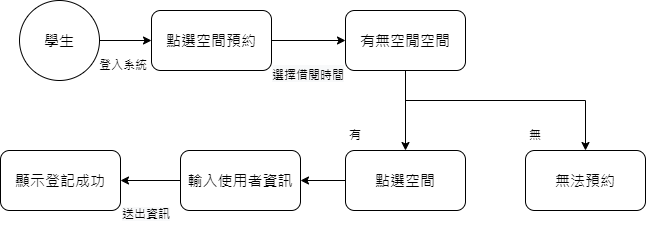

The diagram above was exported from draw.io. Its source (the exported page's mxGraphModel, read from the mxfile embedded in the PNG):
<mxGraphModel dx="1278" dy="539" grid="1" gridSize="10" guides="1" tooltips="1" connect="1" arrows="1" fold="1" page="1" pageScale="1" pageWidth="827" pageHeight="1169" math="0" shadow="0">
  <root>
    <mxCell id="0" />
    <mxCell id="1" parent="0" />
    <mxCell id="r7wQznTb8HNxVLLpmE-e-25" style="edgeStyle=orthogonalEdgeStyle;rounded=0;orthogonalLoop=1;jettySize=auto;html=1;entryX=0;entryY=0.5;entryDx=0;entryDy=0;" edge="1" parent="1" target="r7wQznTb8HNxVLLpmE-e-28">
      <mxGeometry relative="1" as="geometry">
        <mxPoint x="220" y="90" as="sourcePoint" />
      </mxGeometry>
    </mxCell>
    <mxCell id="r7wQznTb8HNxVLLpmE-e-26" value="&lt;font style=&quot;font-size: 15px;&quot;&gt;學生&lt;/font&gt;" style="ellipse;whiteSpace=wrap;html=1;aspect=fixed;" vertex="1" parent="1">
      <mxGeometry x="149" y="50" width="80" height="80" as="geometry" />
    </mxCell>
    <mxCell id="r7wQznTb8HNxVLLpmE-e-27" value="" style="edgeStyle=orthogonalEdgeStyle;rounded=0;orthogonalLoop=1;jettySize=auto;html=1;fontSize=15;" edge="1" parent="1" source="r7wQznTb8HNxVLLpmE-e-28" target="r7wQznTb8HNxVLLpmE-e-30">
      <mxGeometry relative="1" as="geometry" />
    </mxCell>
    <mxCell id="r7wQznTb8HNxVLLpmE-e-28" value="&lt;font style=&quot;font-size: 15px;&quot;&gt;點選空間預約&lt;/font&gt;" style="rounded=1;whiteSpace=wrap;html=1;" vertex="1" parent="1">
      <mxGeometry x="281" y="60" width="120" height="60" as="geometry" />
    </mxCell>
    <mxCell id="r7wQznTb8HNxVLLpmE-e-29" value="" style="edgeStyle=orthogonalEdgeStyle;rounded=0;orthogonalLoop=1;jettySize=auto;html=1;fontSize=16;entryX=0.5;entryY=0;entryDx=0;entryDy=0;" edge="1" parent="1" source="r7wQznTb8HNxVLLpmE-e-30" target="r7wQznTb8HNxVLLpmE-e-32">
      <mxGeometry relative="1" as="geometry">
        <mxPoint x="535" y="185" as="targetPoint" />
      </mxGeometry>
    </mxCell>
    <mxCell id="r7wQznTb8HNxVLLpmE-e-30" value="&lt;font style=&quot;font-size: 15px;&quot;&gt;有無空閒空間&lt;/font&gt;" style="rounded=1;whiteSpace=wrap;html=1;" vertex="1" parent="1">
      <mxGeometry x="475" y="60" width="120" height="60" as="geometry" />
    </mxCell>
    <mxCell id="r7wQznTb8HNxVLLpmE-e-31" value="" style="edgeStyle=orthogonalEdgeStyle;rounded=0;orthogonalLoop=1;jettySize=auto;html=1;fontSize=16;" edge="1" parent="1" source="r7wQznTb8HNxVLLpmE-e-32" target="r7wQznTb8HNxVLLpmE-e-38">
      <mxGeometry relative="1" as="geometry" />
    </mxCell>
    <mxCell id="r7wQznTb8HNxVLLpmE-e-32" value="&lt;font style=&quot;font-size: 15px;&quot;&gt;點選空間&lt;/font&gt;" style="rounded=1;whiteSpace=wrap;html=1;" vertex="1" parent="1">
      <mxGeometry x="475" y="200" width="120" height="60" as="geometry" />
    </mxCell>
    <mxCell id="r7wQznTb8HNxVLLpmE-e-33" value="登入系統" style="text;html=1;strokeColor=none;fillColor=none;align=center;verticalAlign=middle;whiteSpace=wrap;rounded=0;" vertex="1" parent="1">
      <mxGeometry x="223" y="100" width="60" height="30" as="geometry" />
    </mxCell>
    <mxCell id="r7wQznTb8HNxVLLpmE-e-34" value="&lt;font style=&quot;font-size: 15px;&quot;&gt;無法預約&lt;/font&gt;" style="rounded=1;whiteSpace=wrap;html=1;" vertex="1" parent="1">
      <mxGeometry x="655" y="200" width="120" height="60" as="geometry" />
    </mxCell>
    <mxCell id="r7wQznTb8HNxVLLpmE-e-35" value="無" style="text;html=1;strokeColor=none;fillColor=none;align=center;verticalAlign=middle;whiteSpace=wrap;rounded=0;" vertex="1" parent="1">
      <mxGeometry x="635" y="170" width="60" height="30" as="geometry" />
    </mxCell>
    <mxCell id="r7wQznTb8HNxVLLpmE-e-36" value="有" style="text;html=1;strokeColor=none;fillColor=none;align=center;verticalAlign=middle;whiteSpace=wrap;rounded=0;" vertex="1" parent="1">
      <mxGeometry x="455" y="170" width="60" height="30" as="geometry" />
    </mxCell>
    <mxCell id="r7wQznTb8HNxVLLpmE-e-37" value="" style="edgeStyle=orthogonalEdgeStyle;rounded=0;orthogonalLoop=1;jettySize=auto;html=1;fontSize=12;" edge="1" parent="1" source="r7wQznTb8HNxVLLpmE-e-38" target="r7wQznTb8HNxVLLpmE-e-40">
      <mxGeometry relative="1" as="geometry" />
    </mxCell>
    <mxCell id="r7wQznTb8HNxVLLpmE-e-38" value="&lt;font style=&quot;font-size: 15px;&quot;&gt;輸入使用者資訊&lt;/font&gt;" style="rounded=1;whiteSpace=wrap;html=1;" vertex="1" parent="1">
      <mxGeometry x="310" y="200" width="120" height="60" as="geometry" />
    </mxCell>
    <mxCell id="r7wQznTb8HNxVLLpmE-e-39" value="" style="endArrow=classic;html=1;rounded=0;fontSize=16;entryX=0.5;entryY=0;entryDx=0;entryDy=0;" edge="1" parent="1" target="r7wQznTb8HNxVLLpmE-e-34">
      <mxGeometry width="50" height="50" relative="1" as="geometry">
        <mxPoint x="534.9999999999998" y="150" as="sourcePoint" />
        <mxPoint x="715" y="150" as="targetPoint" />
        <Array as="points">
          <mxPoint x="715" y="150" />
        </Array>
      </mxGeometry>
    </mxCell>
    <mxCell id="r7wQznTb8HNxVLLpmE-e-40" value="&lt;font style=&quot;font-size: 15px;&quot;&gt;顯示登記成功&lt;/font&gt;" style="rounded=1;whiteSpace=wrap;html=1;" vertex="1" parent="1">
      <mxGeometry x="130" y="200" width="120" height="60" as="geometry" />
    </mxCell>
    <mxCell id="r7wQznTb8HNxVLLpmE-e-41" value="&lt;span style=&quot;color: rgb(0, 0, 0); font-family: Helvetica; font-style: normal; font-variant-ligatures: normal; font-variant-caps: normal; font-weight: 400; letter-spacing: normal; orphans: 2; text-align: center; text-indent: 0px; text-transform: none; widows: 2; word-spacing: 0px; -webkit-text-stroke-width: 0px; background-color: rgb(248, 249, 250); text-decoration-thickness: initial; text-decoration-style: initial; text-decoration-color: initial; float: none; display: inline !important;&quot;&gt;&lt;font style=&quot;font-size: 12px;&quot;&gt;選擇借閱時間&lt;/font&gt;&lt;/span&gt;" style="text;whiteSpace=wrap;html=1;fontSize=15;" vertex="1" parent="1">
      <mxGeometry x="400" y="108" width="120" height="40" as="geometry" />
    </mxCell>
    <mxCell id="r7wQznTb8HNxVLLpmE-e-42" value="&lt;span style=&quot;color: rgb(0, 0, 0); font-family: Helvetica; font-style: normal; font-variant-ligatures: normal; font-variant-caps: normal; font-weight: 400; letter-spacing: normal; orphans: 2; text-align: center; text-indent: 0px; text-transform: none; widows: 2; word-spacing: 0px; -webkit-text-stroke-width: 0px; background-color: rgb(248, 249, 250); text-decoration-thickness: initial; text-decoration-style: initial; text-decoration-color: initial; float: none; display: inline !important;&quot;&gt;&lt;font style=&quot;font-size: 12px;&quot;&gt;送出資訊&lt;/font&gt;&lt;/span&gt;" style="text;whiteSpace=wrap;html=1;fontSize=12;" vertex="1" parent="1">
      <mxGeometry x="250" y="250" width="90" height="40" as="geometry" />
    </mxCell>
  </root>
</mxGraphModel>